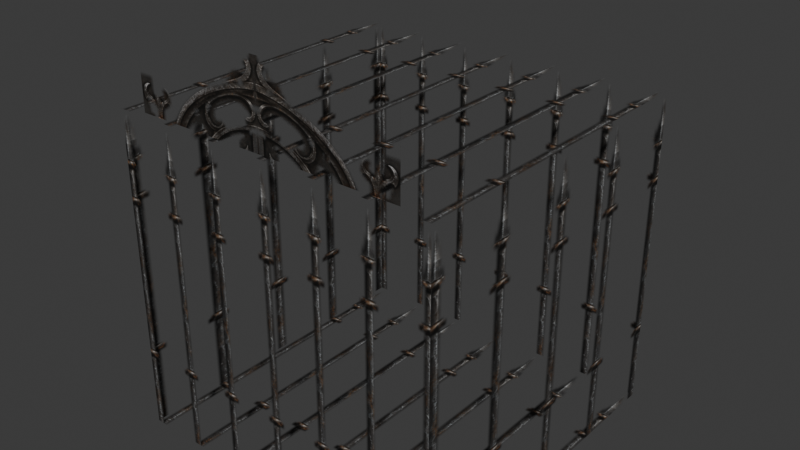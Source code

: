 # Source: source.blend  (saved by Blender 5.2.45; exported with 4.5.12 LTS)
import bpy
from mathutils import Matrix  # noqa: F401  (used for matrix-valued properties, if any)

bpy.ops.wm.read_factory_settings(use_empty=True)
scene = bpy.context.scene
scene.name = 'HouseEtc03'

# ---- collections
col_collection = bpy.data.collections.new('Collection'); scene.collection.children.link(col_collection)

# ---- images (referenced by path relative to the original .blend; pixels are not part of the script)
import os
ASSET_DIR = os.environ.get("B2B_ASSET_DIR", "")  # directory of the original .blend (textures are referenced by path, not embedded)
HERE = os.path.dirname(os.path.abspath(__file__))  # packed textures are extracted next to this script under _unpacked/

def load_image(name, relpath, width, height, colorspace="sRGB"):
    """Load a texture the original file referenced (path relative to the .blend, or extracted next to this script)."""
    p = next((c for c in (os.path.join(HERE, relpath), os.path.join(ASSET_DIR, relpath)) if relpath and os.path.exists(c)), "")
    if p:
        img = bpy.data.images.load(p, check_existing=True)
        img.name = name
    else:  # same state as the original file: an image datablock whose file is absent (Cycles renders it pink)
        img = bpy.data.images.new(name, width, height)
        img.source = "FILE"
        img.filepath = "//" + (relpath or name)
    img.colorspace_settings.name = colorspace
    return img
img_steel_barred_a_tga = load_image('steel_barred_a.tga', '_unpacked/steel_barred_a.29931e8f.tga', 256, 512, 'sRGB')
img_steel_barred_door_tga = load_image('steel_barred_door.tga', '_unpacked/steel_barred_door.f38eb327.tga', 256, 512, 'sRGB')

# ---- materials (node trees are filled in below, after node groups)
mat_steel_barred_a_tga = bpy.data.materials.new('steel_barred_a.tga')
mat_steel_barred_a_tga.diffuse_color = (0.7527, 0.7512, 0.5351, 1.0)
mat_steel_barred_door_tga = bpy.data.materials.new('steel_barred_door.tga')
mat_steel_barred_door_tga.diffuse_color = (0.609, 0.4194, 0.4498, 1.0)

# ---- material node trees
mat_steel_barred_a_tga.use_nodes = True; mat_steel_barred_a_tga.node_tree.nodes.clear()
_N = mat_steel_barred_a_tga.node_tree.nodes; _L = mat_steel_barred_a_tga.node_tree.links
n0 = _N.new('ShaderNodeBsdfPrincipled'); n0.name = 'Principled BSDF'; n0.location = (-200, 100)
n0.inputs[10].default_value = 0.005
n1 = _N.new('ShaderNodeOutputMaterial'); n1.name = 'Material Output'; n1.location = (200, 100)
n2 = _N.new('ShaderNodeTexImage'); n2.name = 'Image Texture'; n2.location = (-600, 100)
n2.image = img_steel_barred_a_tga
_L.new(n0.outputs[0], n1.inputs[0])
_L.new(n2.outputs[0], n0.inputs[0])
_L.new(n2.outputs[1], n0.inputs[4])
n1.is_active_output = True
mat_steel_barred_door_tga.use_nodes = True; mat_steel_barred_door_tga.node_tree.nodes.clear()
_N = mat_steel_barred_door_tga.node_tree.nodes; _L = mat_steel_barred_door_tga.node_tree.links
n0 = _N.new('ShaderNodeBsdfPrincipled'); n0.name = 'Principled BSDF'; n0.location = (-200, 100)
n0.inputs[10].default_value = 0.005
n1 = _N.new('ShaderNodeOutputMaterial'); n1.name = 'Material Output'; n1.location = (200, 100)
n2 = _N.new('ShaderNodeTexImage'); n2.name = 'Image Texture'; n2.location = (-600, 100)
n2.image = img_steel_barred_door_tga
_L.new(n0.outputs[0], n1.inputs[0])
_L.new(n2.outputs[0], n0.inputs[0])
_L.new(n2.outputs[1], n0.inputs[4])
n1.is_active_output = True

# ---- world
world_world = bpy.data.worlds.new('World'); scene.world = world_world
world_world.use_nodes = True; world_world.node_tree.nodes.clear()
_N = world_world.node_tree.nodes; _L = world_world.node_tree.links
n0 = _N.new('ShaderNodeOutputWorld'); n0.name = 'World Output'; n0.location = (200, 100)
n1 = _N.new('ShaderNodeBackground'); n1.name = 'Background'; n1.location = (-200, 100)
n1.inputs[0].default_value = (0.05088, 0.05088, 0.05088, 1.0)
_L.new(n1.outputs[0], n0.inputs[0])
n0.is_active_output = True
world_world.color = (0.05088, 0.05088, 0.05088)
world_world.sun_shadow_jitter_overblur = 0.0

# ---- meshes
me_houseetc03 = bpy.data.meshes.new('HouseEtc03')
me_houseetc03.from_pydata([(-99.78, -99.55, 3.097), (-99.78, 100.3, 3.097), (100.2, 100.3, 3.097), (100.2, -99.55, 3.097), (-99.78, -99.55, 197.6), (100.2, -99.55, 197.6), (100.2, 100.3, 197.6), (-99.78, 100.3, 197.6), (-1.274, -98.11, 246.6), (-82.43, -98.11, 246.6), (-82.43, -98.2, 199.2), (-1.274, -98.2, 199.2), (82.6, -98.2, 199.2), (82.6, -98.11, 246.6)], [], [(0, 1, 2), (2, 3, 0), (4, 5, 6), (6, 7, 4), (0, 3, 5), (5, 4, 0), (3, 2, 6), (6, 5, 3), (2, 1, 7), (7, 6, 2), (1, 0, 4), (4, 7, 1), (8, 9, 10), (10, 11, 8), (8, 12, 13), (12, 8, 11)])
me_houseetc03.polygons.foreach_set('use_smooth', [True] * 16)
me_houseetc03.polygons.foreach_set('material_index', [0, 0, 0, 0, 0, 0, 0, 0, 0, 0, 0, 0, 1, 1, 1, 1])
_k = set([(0, 1), (0, 3), (0, 4), (1, 2), (1, 7), (2, 3), (2, 6), (3, 5), (4, 5), (4, 7), (5, 6), (6, 7)])
me_houseetc03.attributes.new('sharp_edge', 'BOOLEAN', 'EDGE').data.foreach_set('value', [ (min(e.vertices), max(e.vertices)) in _k for e in me_houseetc03.edges])
_uv = me_houseetc03.uv_layers.new(name='Float2')
_uv.uv.foreach_set('vector', [-0.5332, 0.0005, -0.5332, 0.9995, 1.533, 0.9995, 1.533, 0.9995, 1.533, 0.0005, -0.5332, 0.0005, -0.5332, 0.0005, 1.533, 0.0005, 1.533, 0.9995, 1.533, 0.9995, -0.5332, 0.9995, -0.5332, 0.0005, -0.5157, 0.0005, 1.516, 0.0005, 1.516, 0.9995, 1.516, 0.9995, -0.5157, 0.9995, -0.5157, 0.0005, -0.1843, 0.0005, 1.184, 0.0005, 1.184, 0.9995, 1.184, 0.9995, -0.1843, 0.9995, -0.1843, 0.0005, 1.516, 0.0005, -0.5157, 0.0005, -0.5157, 0.9995, -0.5157, 0.9995, 1.516, 0.9995, 1.516, 0.0005, 1.184, 0.0005, -0.1843, 0.0005, -0.1843, 0.9995, -0.1843, 0.9995, 1.184, 0.9995, 1.184, 0.0005, 0.9995, 0.999, 0.0005, 0.9995, 0.0005, 0.6772, 0.0005, 0.6772, 0.9995, 0.6768, 0.9995, 0.999, 0.9995, 0.999, 0.0005, 0.6772, 0.0005, 0.9995, 0.0005, 0.6772, 0.9995, 0.999, 0.9995, 0.6768])
me_houseetc03.materials.append(mat_steel_barred_a_tga)
me_houseetc03.materials.append(mat_steel_barred_door_tga)
me_houseetc03.update()
me_houseetc03.normals_split_custom_set([tuple(v) for v in zip(*[iter([0.0, 0.0, -1.0, 0.0, 0.0, -1.0, 0.0, 0.0, -1.0, 0.0, 0.0, -1.0, 0.0, 0.0, -1.0, 0.0, 0.0, -1.0, 0.0, 0.0, 1.0, 0.0, 0.0, 1.0, 0.0, 0.0, 1.0, 0.0, 0.0, 1.0, 0.0, 0.0, 1.0, 0.0, 0.0, 1.0, 0.0, -1.0, 0.0, 0.0, -1.0, 0.0, 0.0, -1.0, 0.0, 0.0, -1.0, 0.0, 0.0, -1.0, 0.0, 0.0, -1.0, 0.0, 1.0, 0.0, 0.0, 1.0, 0.0, 0.0, 1.0, 0.0, 0.0, 1.0, 0.0, 0.0, 1.0, 0.0, 0.0, 1.0, 0.0, 0.0, 0.0, 1.0, 0.0, 0.0, 1.0, 0.0, 0.0, 1.0, 0.0, 0.0, 1.0, 0.0, 0.0, 1.0, 0.0, 0.0, 1.0, 0.0, -1.0, 0.0, 0.0, -1.0, 0.0, 0.0, -1.0, 0.0, 0.0, -1.0, 0.0, 0.0, -1.0, 0.0, 0.0, -1.0, 0.0, 0.0, 0.0, -1.0, 0.00196, 0.0, -1.0, 0.00196, 0.0, -1.0, 0.00196, 0.0, -1.0, 0.00196, 0.0, -1.0, 0.00196, 0.0, -1.0, 0.00196, 0.0, -1.0, 0.00196, 0.0, -1.0, 0.00196, 0.0, -1.0, 0.00196, 0.0, -1.0, 0.00196, 0.0, -1.0, 0.00196, 0.0, -1.0, 0.00196])] * 3)])
arm_houseetc03_skeleton = bpy.data.armatures.new('HouseEtc03_skeleton')  # bones are not reproduced

# ---- objects
ob_houseetc03_skeleton = bpy.data.objects.new('HouseEtc03_skeleton', arm_houseetc03_skeleton)
ob_houseetc03 = bpy.data.objects.new('HouseEtc03', me_houseetc03)

# ---- transforms, parenting, visibility, modifiers, constraints
ob_houseetc03_skeleton.location = (0.0, 0.0, 0.0)
ob_houseetc03_skeleton.show_in_front = True
ob_houseetc03.parent = ob_houseetc03_skeleton
ob_houseetc03.location = (0.0, 0.0, 0.0)
_vg = ob_houseetc03.vertex_groups.new(name='Box03')
_vg.add([0, 1, 2, 3, 4, 5, 6, 7, 8, 9, 10, 11, 12, 13], 1.0, 'REPLACE')
_m = ob_houseetc03.modifiers.new('Armature', 'ARMATURE')
_m.object = ob_houseetc03_skeleton

# ---- collection membership
scene.collection.objects.link(ob_houseetc03_skeleton)
scene.collection.objects.link(ob_houseetc03)

# ---- scene / render settings (as saved in the file)
scene.frame_start = 0; scene.frame_end = 0; scene.frame_set(0)
scene.render.engine = 'BLENDER_EEVEE_NEXT'
scene.render.bake_bias = 0.0
scene.render.bake_samples = 0
scene.render.compositor_device = 'GPU'
scene.eevee.use_volume_custom_range = False
scene.eevee.fast_gi_thickness_near = 0.1
scene.eevee.fast_gi_thickness_far = 0.0
scene.eevee.ray_tracing_options.screen_trace_thickness = 0.1
bpy.context.view_layer.update()

# ---- added for rendering (the .blend has no active camera and no usable light): camera, sun
cam_auto = bpy.data.cameras.new('AutoCamera')
cam_auto.lens = 50.0
cam_auto.sensor_width = 36.0
cam_auto.clip_end = 6058.73
ob_auto_camera = bpy.data.objects.new('AutoCamera', cam_auto)
scene.collection.objects.link(ob_auto_camera)
ob_auto_camera.location = (345.443, -413.917, 401.038)
ob_auto_camera.rotation_euler = (1.09748, -7.21219e-08, 0.694738)
scene.camera = ob_auto_camera
light_auto_sun = bpy.data.lights.new('AutoSun', 'SUN')
light_auto_sun.energy = 3.0
light_auto_sun.angle = 0.0523599
ob_auto_sun = bpy.data.objects.new('AutoSun', light_auto_sun)
scene.collection.objects.link(ob_auto_sun)
ob_auto_sun.rotation_euler = (0.872665, 0.174533, 0.523599)
bpy.context.view_layer.update()
